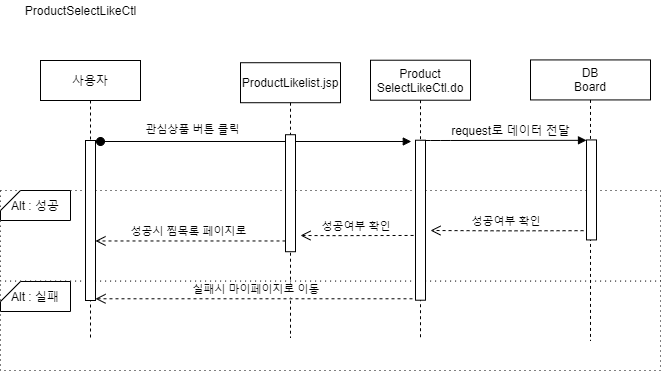

The diagram above was exported from draw.io. Its source (the exported page's mxGraphModel, read from the mxfile embedded in the PNG):
<mxGraphModel dx="1038" dy="491" grid="1" gridSize="10" guides="1" tooltips="1" connect="1" arrows="1" fold="1" page="1" pageScale="1" pageWidth="850" pageHeight="1100" math="0" shadow="0">
  <root>
    <mxCell id="qq5nejdCy-q_J5vRAc7g-0" />
    <mxCell id="qq5nejdCy-q_J5vRAc7g-1" parent="qq5nejdCy-q_J5vRAc7g-0" />
    <mxCell id="qq5nejdCy-q_J5vRAc7g-11" value="" style="verticalAlign=bottom;endArrow=block;shadow=0;strokeWidth=1;entryX=0;entryY=0.004;entryDx=0;entryDy=0;entryPerimeter=0;" parent="qq5nejdCy-q_J5vRAc7g-1" source="qq5nejdCy-q_J5vRAc7g-17" target="qq5nejdCy-q_J5vRAc7g-10" edge="1">
      <mxGeometry relative="1" as="geometry">
        <mxPoint x="600" y="160.43" as="sourcePoint" />
        <mxPoint x="760" y="160" as="targetPoint" />
        <Array as="points">
          <mxPoint x="460" y="160" />
        </Array>
      </mxGeometry>
    </mxCell>
    <mxCell id="qq5nejdCy-q_J5vRAc7g-19" value="" style="verticalAlign=bottom;startArrow=oval;endArrow=block;startSize=8;shadow=0;strokeWidth=1;entryX=-0.42;entryY=0.008;entryDx=0;entryDy=0;entryPerimeter=0;" parent="qq5nejdCy-q_J5vRAc7g-1" target="qq5nejdCy-q_J5vRAc7g-18" edge="1">
      <mxGeometry relative="1" as="geometry">
        <mxPoint x="120" y="161" as="sourcePoint" />
        <mxPoint x="580" y="161" as="targetPoint" />
      </mxGeometry>
    </mxCell>
    <mxCell id="qq5nejdCy-q_J5vRAc7g-22" value="관심상품 버튼 클릭" style="edgeLabel;html=1;align=center;verticalAlign=middle;resizable=0;points=[];" parent="qq5nejdCy-q_J5vRAc7g-1" vertex="1" connectable="0">
      <mxGeometry x="40" y="150.00000000000006" as="geometry">
        <mxPoint x="171" y="-2" as="offset" />
      </mxGeometry>
    </mxCell>
    <mxCell id="qq5nejdCy-q_J5vRAc7g-2" value="" style="rounded=0;whiteSpace=wrap;html=1;dashed=1;dashPattern=1 4;" parent="qq5nejdCy-q_J5vRAc7g-1" vertex="1">
      <mxGeometry x="20" y="300" width="660" height="90" as="geometry" />
    </mxCell>
    <mxCell id="qq5nejdCy-q_J5vRAc7g-3" value="" style="rounded=0;whiteSpace=wrap;html=1;dashed=1;dashPattern=1 4;" parent="qq5nejdCy-q_J5vRAc7g-1" vertex="1">
      <mxGeometry x="20" y="210" width="660" height="90.57" as="geometry" />
    </mxCell>
    <mxCell id="qq5nejdCy-q_J5vRAc7g-4" value="사용자" style="shape=umlLifeline;perimeter=lifelinePerimeter;container=1;collapsible=0;recursiveResize=0;rounded=0;shadow=0;strokeWidth=1;" parent="qq5nejdCy-q_J5vRAc7g-1" vertex="1">
      <mxGeometry x="60" y="80" width="100" height="280" as="geometry" />
    </mxCell>
    <mxCell id="qq5nejdCy-q_J5vRAc7g-5" value="" style="points=[];perimeter=orthogonalPerimeter;rounded=0;shadow=0;strokeWidth=1;" parent="qq5nejdCy-q_J5vRAc7g-4" vertex="1">
      <mxGeometry x="45" y="80" width="10" height="160" as="geometry" />
    </mxCell>
    <mxCell id="qq5nejdCy-q_J5vRAc7g-6" value="ProductLikelist.jsp" style="shape=umlLifeline;perimeter=lifelinePerimeter;container=1;collapsible=0;recursiveResize=0;rounded=0;shadow=0;strokeWidth=1;" parent="qq5nejdCy-q_J5vRAc7g-1" vertex="1">
      <mxGeometry x="260" y="82.22" width="100" height="275" as="geometry" />
    </mxCell>
    <mxCell id="qq5nejdCy-q_J5vRAc7g-7" value="" style="points=[];perimeter=orthogonalPerimeter;rounded=0;shadow=0;strokeWidth=1;" parent="qq5nejdCy-q_J5vRAc7g-6" vertex="1">
      <mxGeometry x="45" y="72" width="10" height="117" as="geometry" />
    </mxCell>
    <mxCell id="qq5nejdCy-q_J5vRAc7g-8" value="실패시 마이페이지로 이동" style="verticalAlign=bottom;endArrow=open;dashed=1;endSize=8;shadow=0;strokeWidth=1;exitX=0.48;exitY=0.852;exitDx=0;exitDy=0;exitPerimeter=0;" parent="qq5nejdCy-q_J5vRAc7g-1" source="qq5nejdCy-q_J5vRAc7g-17" target="qq5nejdCy-q_J5vRAc7g-5" edge="1">
      <mxGeometry relative="1" as="geometry">
        <mxPoint x="120" y="230" as="targetPoint" />
        <mxPoint x="430" y="320" as="sourcePoint" />
      </mxGeometry>
    </mxCell>
    <mxCell id="qq5nejdCy-q_J5vRAc7g-9" value="DB&#10;Board" style="shape=umlLifeline;perimeter=lifelinePerimeter;container=1;collapsible=0;recursiveResize=0;rounded=0;shadow=0;strokeWidth=1;" parent="qq5nejdCy-q_J5vRAc7g-1" vertex="1">
      <mxGeometry x="550" y="79.43" width="120" height="280.57" as="geometry" />
    </mxCell>
    <mxCell id="qq5nejdCy-q_J5vRAc7g-10" value="" style="points=[];perimeter=orthogonalPerimeter;rounded=0;shadow=0;strokeWidth=1;" parent="qq5nejdCy-q_J5vRAc7g-9" vertex="1">
      <mxGeometry x="56" y="80" width="10" height="100" as="geometry" />
    </mxCell>
    <mxCell id="qq5nejdCy-q_J5vRAc7g-14" value="성공여부 확인" style="verticalAlign=bottom;endArrow=open;dashed=1;endSize=8;shadow=0;strokeWidth=1;exitX=1.14;exitY=0.987;exitDx=0;exitDy=0;exitPerimeter=0;" parent="qq5nejdCy-q_J5vRAc7g-1" edge="1">
      <mxGeometry relative="1" as="geometry">
        <mxPoint x="450" y="250" as="targetPoint" />
        <mxPoint x="603.0500000000001" y="250.18000000000004" as="sourcePoint" />
        <Array as="points">
          <mxPoint x="523.65" y="250.35" />
        </Array>
      </mxGeometry>
    </mxCell>
    <mxCell id="qq5nejdCy-q_J5vRAc7g-15" value="Alt : 실패" style="shape=card;whiteSpace=wrap;html=1;size=20;rotation=0;" parent="qq5nejdCy-q_J5vRAc7g-1" vertex="1">
      <mxGeometry x="20" y="301" width="70" height="30" as="geometry" />
    </mxCell>
    <mxCell id="qq5nejdCy-q_J5vRAc7g-16" value="Alt : 성공" style="shape=card;whiteSpace=wrap;html=1;size=20;rotation=0;" parent="qq5nejdCy-q_J5vRAc7g-1" vertex="1">
      <mxGeometry x="20" y="210" width="70" height="30" as="geometry" />
    </mxCell>
    <mxCell id="qq5nejdCy-q_J5vRAc7g-17" value="Product&#10;SelectLikeCtl.do" style="shape=umlLifeline;perimeter=lifelinePerimeter;container=1;collapsible=0;recursiveResize=0;rounded=0;shadow=0;strokeWidth=1;" parent="qq5nejdCy-q_J5vRAc7g-1" vertex="1">
      <mxGeometry x="390" y="79.72" width="100" height="280" as="geometry" />
    </mxCell>
    <mxCell id="qq5nejdCy-q_J5vRAc7g-18" value="" style="points=[];perimeter=orthogonalPerimeter;rounded=0;shadow=0;strokeWidth=1;" parent="qq5nejdCy-q_J5vRAc7g-17" vertex="1">
      <mxGeometry x="45" y="80" width="10" height="160" as="geometry" />
    </mxCell>
    <mxCell id="qq5nejdCy-q_J5vRAc7g-20" value="성공시 찜목록 페이지로 " style="verticalAlign=bottom;endArrow=open;dashed=1;endSize=8;shadow=0;strokeWidth=1;" parent="qq5nejdCy-q_J5vRAc7g-1" source="qq5nejdCy-q_J5vRAc7g-7" edge="1">
      <mxGeometry relative="1" as="geometry">
        <mxPoint x="115" y="260.46799999999996" as="targetPoint" />
        <mxPoint x="393.8900000000001" y="260.46799999999996" as="sourcePoint" />
      </mxGeometry>
    </mxCell>
    <mxCell id="qq5nejdCy-q_J5vRAc7g-21" value="ProductSelectLikeCtl" style="text;html=1;align=center;verticalAlign=middle;resizable=0;points=[];autosize=1;" parent="qq5nejdCy-q_J5vRAc7g-1" vertex="1">
      <mxGeometry x="35" y="20" width="130" height="20" as="geometry" />
    </mxCell>
    <mxCell id="qq5nejdCy-q_J5vRAc7g-24" value="request로 데이터 전달" style="text;html=1;align=center;verticalAlign=middle;resizable=0;points=[];autosize=1;" parent="qq5nejdCy-q_J5vRAc7g-1" vertex="1">
      <mxGeometry x="470" y="140" width="120" height="20" as="geometry" />
    </mxCell>
    <mxCell id="3M2KIDbUsry_QSwUZXh--2" value="성공여부 확인" style="verticalAlign=bottom;endArrow=open;dashed=1;endSize=8;shadow=0;strokeWidth=1;exitX=1.14;exitY=0.987;exitDx=0;exitDy=0;exitPerimeter=0;" parent="qq5nejdCy-q_J5vRAc7g-1" edge="1">
      <mxGeometry relative="1" as="geometry">
        <mxPoint x="320" y="255" as="targetPoint" />
        <mxPoint x="433.0500000000002" y="254.96000000000006" as="sourcePoint" />
        <Array as="points">
          <mxPoint x="353.65" y="255.13000000000002" />
        </Array>
      </mxGeometry>
    </mxCell>
  </root>
</mxGraphModel>